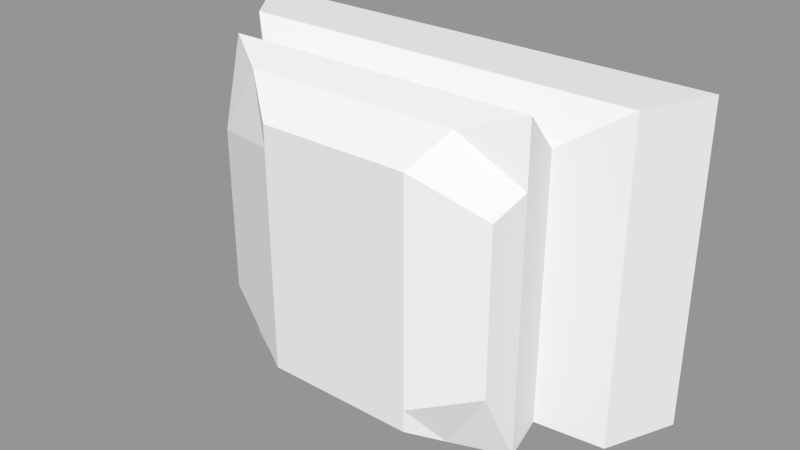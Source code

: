 # Source: robot_model.blend  (saved by Blender 2.67.0; exported with 4.5.12 LTS)
import bpy
from mathutils import Matrix  # noqa: F401  (used for matrix-valued properties, if any)

bpy.ops.wm.read_factory_settings(use_empty=True)
scene = bpy.context.scene
scene.name = 'Scene'

# ---- collections
col_collection_1 = bpy.data.collections.new('Collection 1'); scene.collection.children.link(col_collection_1)

# ---- meshes
me_cube_002 = bpy.data.meshes.new('Cube.002')
me_cube_002.from_pydata([(-0.8222, -0.08662, -1.0), (1.748, -0.08667, -1.0), (1.748, -1.927, -1.0), (-0.8222, -1.927, -1.0), (0.04577, -0.2642, 0.3506), (0.9985, -0.2642, 0.3506), (0.9985, -1.79, 0.3506), (0.04574, -1.79, 0.3506), (1.42, -0.2345, -0.2769), (-0.5805, -0.2345, -0.2769), (1.419, -1.885, -0.2769), (-0.5805, -1.884, -0.2769), (1.42, -0.4022, -0.2769), (-0.8222, -0.4021, -1.0), (1.748, -0.4022, -1.0), (0.04576, -0.4021, 0.3506), (1.117, -0.0844, 0.1253), (-0.2522, -0.08437, 0.1253), (-0.8222, -1.65, -1.0), (0.04574, -1.65, 0.3506), (1.748, -1.65, -1.0), (0.9985, -1.65, 0.3506), (-0.5805, -2.001, -0.08031), (1.419, -2.001, -0.08031), (1.776, -0.001484, -0.4573), (1.776, -2.001, -0.4573), (-0.8053, -2.001, -0.4573), (-0.8053, -0.001434, -0.4572), (-0.5805, -1.65, -0.2769), (1.419, -1.65, -0.2769), (-0.5805, -1.65, -0.08031), (1.419, -1.65, -0.08031), (1.117, -1.931, 0.1253), (-0.2522, -1.931, 0.1253), (1.42, -0.4022, -0.08031), (-0.5805, -0.4021, -0.08031), (-0.5805, -0.001439, -0.08031), (1.42, -0.001477, -0.08031), (-0.5805, -0.4021, -0.2769), (0.9985, -0.4022, 0.3506), (-0.8053, -0.4021, -0.4572), (1.776, -0.4022, -0.4573), (1.776, -1.65, -0.4573), (-0.8053, -1.65, -0.4573), (-0.5022, -1.538, 0.1253), (1.367, -1.538, 0.1253), (1.367, -0.508, 0.1253), (-0.5022, -0.508, 0.1253), (1.967, -0.001486, -0.9009), (1.967, -2.001, -0.9009), (-1.139, -2.001, -0.9009), (-1.139, -0.001426, -0.9009), (-1.139, -1.65, -0.9009), (1.967, -1.65, -0.9009), (1.967, -0.4022, -0.9009), (-1.139, -0.4021, -0.9009)], [], [(51, 48, 1, 0), (53, 49, 2, 20), (49, 50, 3, 2), (55, 51, 0, 13), (18, 20, 2, 3), (15, 39, 5, 4), (36, 37, 8, 9), (31, 23, 10, 29), (23, 22, 11, 10), (35, 36, 9, 38), (48, 54, 14, 1), (0, 1, 14, 13), (13, 14, 20, 18), (7, 6, 21, 19), (54, 53, 20, 14), (34, 31, 29, 12), (22, 30, 28, 11), (50, 52, 18, 3), (17, 16, 37, 36), (37, 34, 12, 8), (52, 55, 13, 18), (10, 11, 26, 25), (30, 35, 38, 28), (8, 12, 41, 24), (32, 33, 22, 23), (33, 44, 30, 22), (19, 21, 39, 15), (46, 45, 31, 34), (44, 47, 35, 30), (45, 32, 23, 31), (47, 17, 36, 35), (16, 46, 34, 37), (5, 39, 46, 16), (38, 9, 27, 40), (11, 28, 43, 26), (28, 38, 40, 43), (9, 8, 24, 27), (4, 5, 16, 17), (29, 10, 25, 42), (19, 15, 47, 44), (12, 29, 42, 41), (15, 4, 17, 47), (6, 7, 33, 32), (7, 19, 44, 33), (39, 21, 45, 46), (21, 6, 32, 45), (27, 24, 48, 51), (42, 25, 49, 53), (25, 26, 50, 49), (40, 27, 51, 55), (24, 41, 54, 48), (41, 42, 53, 54), (26, 43, 52, 50), (43, 40, 55, 52)])
me_cube_002.use_remesh_preserve_volume = False
me_cube_002.use_remesh_preserve_attributes = False
me_cube_002.use_mirror_vertex_groups = False
me_cube_002.update()

# ---- objects
ob_cube_001 = bpy.data.objects.new('Cube.001', me_cube_002)

# ---- transforms, parenting, visibility, modifiers, constraints
ob_cube_001.location = (0.3711, 0.02292, 0.2305)
ob_cube_001.rotation_euler = (-4.712, 0.0, 0.0)
ob_cube_001.lineart.crease_threshold = 0.0

# ---- collection membership
col_collection_1.objects.link(ob_cube_001)

# ---- scene / render settings (as saved in the file)
scene.frame_start = 1; scene.frame_end = 250; scene.frame_set(193)
scene.render.engine = 'BLENDER_EEVEE_NEXT'
scene.render.image_settings.color_mode = 'RGB'
scene.render.image_settings.compression = 90
scene.render.resolution_percentage = 50
scene.render.dither_intensity = 0.0
scene.cycles.use_denoising = False
scene.cycles.samples = 10
scene.cycles.sampling_pattern = 'TABULATED_SOBOL'
scene.cycles.light_sampling_threshold = 0.0
scene.cycles.use_adaptive_sampling = False
scene.cycles.use_light_tree = False
scene.cycles.blur_glossy = 0.0
scene.cycles.volume_bounces = 1
scene.cycles.pixel_filter_type = 'GAUSSIAN'
scene.cycles.sample_clamp_indirect = 0.0
scene.view_settings.view_transform = 'Standard'
bpy.context.view_layer.update()

# ---- added for rendering (the .blend has no active camera and no usable light): camera, sun + grey world if the file has none
cam_auto = bpy.data.cameras.new('AutoCamera')
cam_auto.lens = 50.0
cam_auto.sensor_width = 36.0
cam_auto.clip_end = 1000.0
ob_auto_camera = bpy.data.objects.new('AutoCamera', cam_auto)
scene.collection.objects.link(ob_auto_camera)
ob_auto_camera.location = (4.42398, -4.01944, 2.14043)
ob_auto_camera.rotation_euler = (1.09748, -7.21219e-08, 0.694738)
scene.camera = ob_auto_camera
light_auto_sun = bpy.data.lights.new('AutoSun', 'SUN')
light_auto_sun.energy = 3.0
light_auto_sun.angle = 0.0523599
ob_auto_sun = bpy.data.objects.new('AutoSun', light_auto_sun)
scene.collection.objects.link(ob_auto_sun)
ob_auto_sun.rotation_euler = (0.872665, 0.174533, 0.523599)
if scene.world is None:
    world_auto = bpy.data.worlds.new('AutoWorld')
    world_auto.color = (0.3, 0.3, 0.3)
    scene.world = world_auto
bpy.context.view_layer.update()
